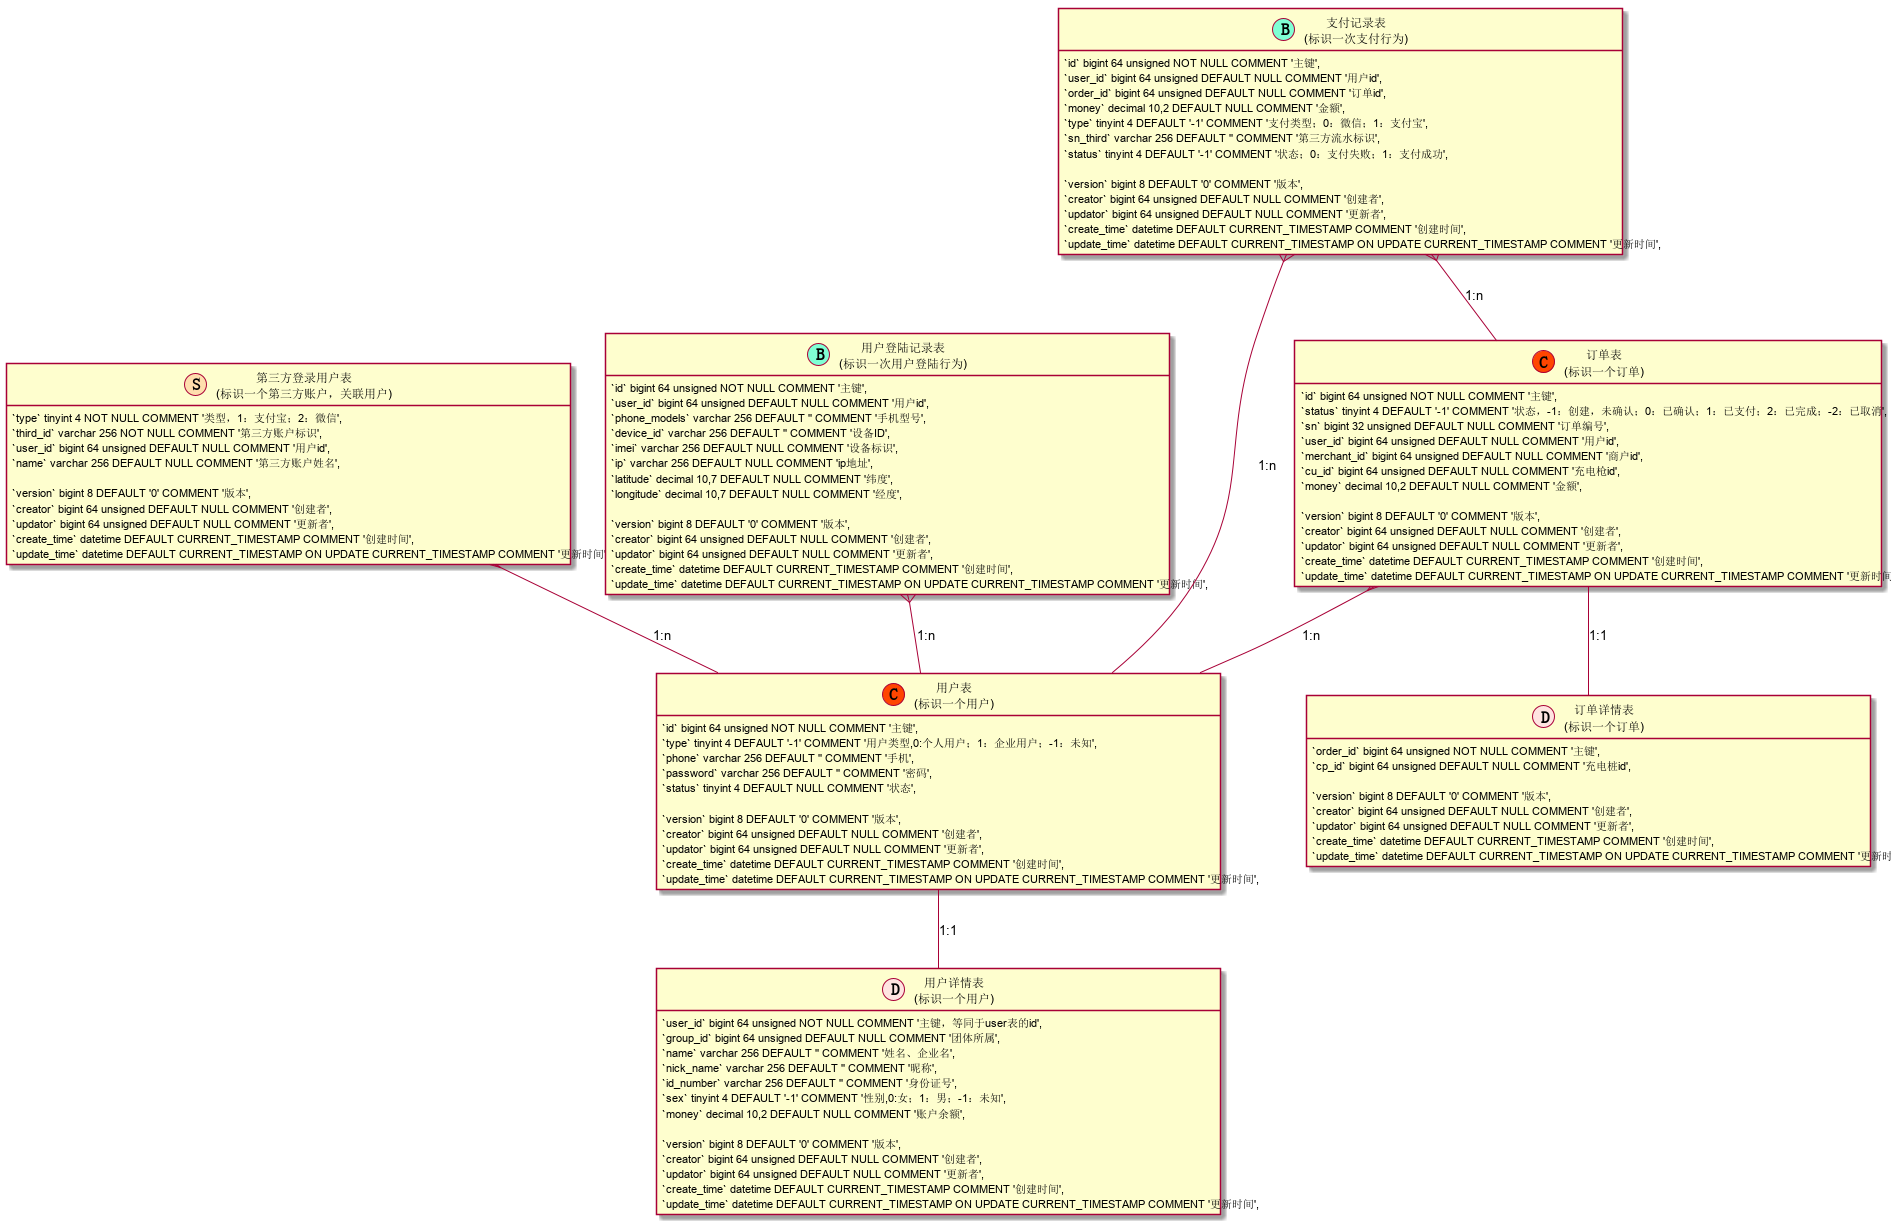

The diagram above was rendered by PlantUML. Its source (embedded in the PNG):
@startuml

hide methods
hide stereotypes


class user as "用户表\n(标识一个用户)" << (C,#FF4500) >>{
    `id` bigint 64 unsigned NOT NULL COMMENT '主键',
    `type` tinyint 4 DEFAULT '-1' COMMENT '用户类型,0:个人用户；1：企业用户；-1：未知',
    `phone` varchar 256 DEFAULT '' COMMENT '手机',
    `password` varchar 256 DEFAULT '' COMMENT '密码',
    `status` tinyint 4 DEFAULT NULL COMMENT '状态',

    `version` bigint 8 DEFAULT '0' COMMENT '版本',
    `creator` bigint 64 unsigned DEFAULT NULL COMMENT '创建者',
    `updator` bigint 64 unsigned DEFAULT NULL COMMENT '更新者',
    `create_time` datetime DEFAULT CURRENT_TIMESTAMP COMMENT '创建时间',
    `update_time` datetime DEFAULT CURRENT_TIMESTAMP ON UPDATE CURRENT_TIMESTAMP COMMENT '更新时间',
    PRIMARY KEY (`id`)
}

class user_detail as "用户详情表\n(标识一个用户)" << (D,#FFE4E1) >>{
    `user_id` bigint 64 unsigned NOT NULL COMMENT '主键，等同于user表的id',
    `group_id` bigint 64 unsigned DEFAULT NULL COMMENT '团体所属',
    `name` varchar 256 DEFAULT '' COMMENT '姓名、企业名',
    `nick_name` varchar 256 DEFAULT '' COMMENT '昵称',
    `id_number` varchar 256 DEFAULT '' COMMENT '身份证号',
    `sex` tinyint 4 DEFAULT '-1' COMMENT '性别,0:女；1：男；-1：未知',
    `money` decimal 10,2 DEFAULT NULL COMMENT '账户余额',

    `version` bigint 8 DEFAULT '0' COMMENT '版本',
    `creator` bigint 64 unsigned DEFAULT NULL COMMENT '创建者',
    `updator` bigint 64 unsigned DEFAULT NULL COMMENT '更新者',
    `create_time` datetime DEFAULT CURRENT_TIMESTAMP COMMENT '创建时间',
    `update_time` datetime DEFAULT CURRENT_TIMESTAMP ON UPDATE CURRENT_TIMESTAMP COMMENT '更新时间',
    PRIMARY KEY (`user_id`)
}

class user_third as "第三方登录用户表\n(标识一个第三方账户，关联用户)" << (S,#FFDEAD) >>{
    `type` tinyint 4 NOT NULL COMMENT '类型，1：支付宝；2：微信',
    `third_id` varchar 256 NOT NULL COMMENT '第三方账户标识',
    `user_id` bigint 64 unsigned DEFAULT NULL COMMENT '用户id',
    `name` varchar 256 DEFAULT NULL COMMENT '第三方账户姓名',

    `version` bigint 8 DEFAULT '0' COMMENT '版本',
    `creator` bigint 64 unsigned DEFAULT NULL COMMENT '创建者',
    `updator` bigint 64 unsigned DEFAULT NULL COMMENT '更新者',
    `create_time` datetime DEFAULT CURRENT_TIMESTAMP COMMENT '创建时间',
    `update_time` datetime DEFAULT CURRENT_TIMESTAMP ON UPDATE CURRENT_TIMESTAMP COMMENT '更新时间',
    PRIMARY KEY (`type`,`third_id`)
}

class user_login_record as "用户登陆记录表\n(标识一次用户登陆行为)" << (B,#7FFFD4) >>{
    `id` bigint 64 unsigned NOT NULL COMMENT '主键',
    `user_id` bigint 64 unsigned DEFAULT NULL COMMENT '用户id',
    `phone_models` varchar 256 DEFAULT '' COMMENT '手机型号',
    `device_id` varchar 256 DEFAULT '' COMMENT '设备ID',
    `imei` varchar 256 DEFAULT NULL COMMENT '设备标识',
    `ip` varchar 256 DEFAULT NULL COMMENT 'ip地址',
    `latitude` decimal 10,7 DEFAULT NULL COMMENT '纬度',
    `longitude` decimal 10,7 DEFAULT NULL COMMENT '经度',

    `version` bigint 8 DEFAULT '0' COMMENT '版本',
    `creator` bigint 64 unsigned DEFAULT NULL COMMENT '创建者',
    `updator` bigint 64 unsigned DEFAULT NULL COMMENT '更新者',
    `create_time` datetime DEFAULT CURRENT_TIMESTAMP COMMENT '创建时间',
    `update_time` datetime DEFAULT CURRENT_TIMESTAMP ON UPDATE CURRENT_TIMESTAMP COMMENT '更新时间',
    PRIMARY KEY (`id`)
}


class order as "订单表\n(标识一个订单)" << (C,#FF4500) >>{
    `id` bigint 64 unsigned NOT NULL COMMENT '主键',
    `status` tinyint 4 DEFAULT '-1' COMMENT '状态，-1：创建，未确认；0：已确认；1：已支付；2：已完成；-2：已取消',
    `sn` bigint 32 unsigned DEFAULT NULL COMMENT '订单编号',
    `user_id` bigint 64 unsigned DEFAULT NULL COMMENT '用户id',
    `merchant_id` bigint 64 unsigned DEFAULT NULL COMMENT '商户id',
    `cu_id` bigint 64 unsigned DEFAULT NULL COMMENT '充电枪id',
    `money` decimal 10,2 DEFAULT NULL COMMENT '金额',

    `version` bigint 8 DEFAULT '0' COMMENT '版本',
    `creator` bigint 64 unsigned DEFAULT NULL COMMENT '创建者',
    `updator` bigint 64 unsigned DEFAULT NULL COMMENT '更新者',
    `create_time` datetime DEFAULT CURRENT_TIMESTAMP COMMENT '创建时间',
    `update_time` datetime DEFAULT CURRENT_TIMESTAMP ON UPDATE CURRENT_TIMESTAMP COMMENT '更新时间',
    PRIMARY KEY (`id`)
}

class order_detail as "订单详情表\n(标识一个订单)" << (D,#FFE4E1) >>{
     `order_id` bigint 64 unsigned NOT NULL COMMENT '主键',
     `cp_id` bigint 64 unsigned DEFAULT NULL COMMENT '充电桩id',

     `version` bigint 8 DEFAULT '0' COMMENT '版本',
     `creator` bigint 64 unsigned DEFAULT NULL COMMENT '创建者',
     `updator` bigint 64 unsigned DEFAULT NULL COMMENT '更新者',
     `create_time` datetime DEFAULT CURRENT_TIMESTAMP COMMENT '创建时间',
     `update_time` datetime DEFAULT CURRENT_TIMESTAMP ON UPDATE CURRENT_TIMESTAMP COMMENT '更新时间',
     PRIMARY KEY (`order_id`)
}

class pay_record as "支付记录表\n(标识一次支付行为)" << (B,#7FFFD4) >>{
     `id` bigint 64 unsigned NOT NULL COMMENT '主键',
     `user_id` bigint 64 unsigned DEFAULT NULL COMMENT '用户id',
     `order_id` bigint 64 unsigned DEFAULT NULL COMMENT '订单id',
     `money` decimal 10,2 DEFAULT NULL COMMENT '金额',
     `type` tinyint 4 DEFAULT '-1' COMMENT '支付类型；0：微信；1：支付宝',
     `sn_third` varchar 256 DEFAULT '' COMMENT '第三方流水标识',
     `status` tinyint 4 DEFAULT '-1' COMMENT '状态；0：支付失败；1：支付成功',

     `version` bigint 8 DEFAULT '0' COMMENT '版本',
     `creator` bigint 64 unsigned DEFAULT NULL COMMENT '创建者',
     `updator` bigint 64 unsigned DEFAULT NULL COMMENT '更新者',
     `create_time` datetime DEFAULT CURRENT_TIMESTAMP COMMENT '创建时间',
     `update_time` datetime DEFAULT CURRENT_TIMESTAMP ON UPDATE CURRENT_TIMESTAMP COMMENT '更新时间',
     PRIMARY KEY (`id`)
}



user -- user_detail : 1:1
user_third }-- user : 1:n
user_login_record }-- user : 1:n



order -- order_detail : 1:1
order }-- user : 1:n


pay_record }-- order : 1:n
pay_record }-- user : 1:n




@enduml